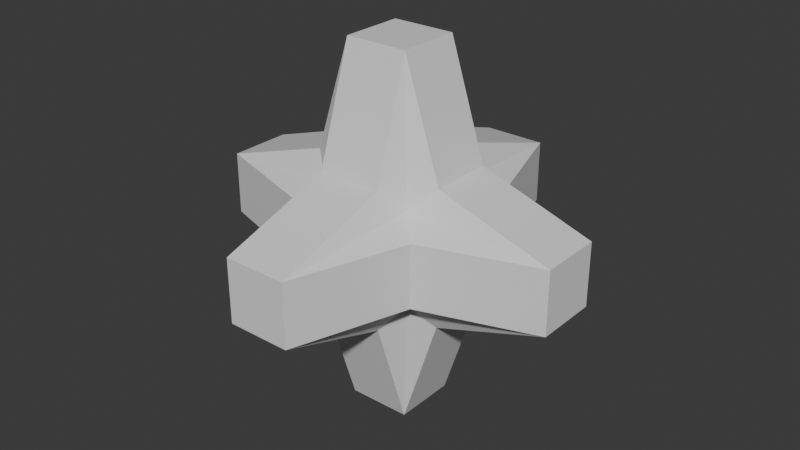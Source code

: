 # Source: Gem2.blend  (saved by Blender 5.0.119; exported with 4.5.12 LTS)
import bpy
from mathutils import Matrix  # noqa: F401  (used for matrix-valued properties, if any)

bpy.ops.wm.read_factory_settings(use_empty=True)
scene = bpy.context.scene
scene.name = 'Scene'

# ---- collections
col_collection = bpy.data.collections.new('Collection'); scene.collection.children.link(col_collection)

# ---- materials (node trees are filled in below, after node groups)
mat_material = bpy.data.materials.new('Material')
mat_material.alpha_threshold = 0.0
mat_material.use_backface_culling_lightprobe_volume = False
mat_material.roughness = 0.5
mat_material.line_color = (0.0, 0.0, 0.0, 1.0)

# ---- material node trees
mat_material.use_nodes = True; mat_material.node_tree.nodes.clear()
_N = mat_material.node_tree.nodes; _L = mat_material.node_tree.links
n0 = _N.new('ShaderNodeOutputMaterial'); n0.name = 'Material Output'; n0.location = (200, 100)
n1 = _N.new('ShaderNodeBsdfPrincipled'); n1.name = 'Principled BSDF'; n1.location = (-200, 100)
_L.new(n1.outputs[0], n0.inputs[0])
n0.is_active_output = True

# ---- world
world_world = bpy.data.worlds.new('World'); scene.world = world_world
world_world.use_nodes = True; world_world.node_tree.nodes.clear()
_N = world_world.node_tree.nodes; _L = world_world.node_tree.links
n0 = _N.new('ShaderNodeOutputWorld'); n0.name = 'World Output'; n0.location = (200, 100)
n1 = _N.new('ShaderNodeBackground'); n1.name = 'Background'; n1.location = (-200, 100)
n1.inputs[0].default_value = (0.05088, 0.05088, 0.05088, 1.0)
_L.new(n1.outputs[0], n0.inputs[0])
n0.is_active_output = True
world_world.color = (0.05088, 0.05088, 0.05088)
world_world.sun_shadow_jitter_overblur = 0.0

# ---- meshes
me_cube = bpy.data.meshes.new('Cube')
me_cube.from_pydata([(0.1735, 1.0, 0.1735), (0.1735, 0.1735, 1.0), (1.0, 0.1735, 0.1735), (0.1735, 0.3764, 0.3764), (0.2627, 0.2627, 0.2627), (0.3764, 0.1735, 0.3764), (0.3764, 0.3764, 0.1735), (0.1735, 0.1735, -1.0), (0.1735, 1.0, -0.1735), (1.0, 0.1735, -0.1735), (0.1735, 0.3764, -0.3764), (0.2627, 0.2627, -0.2627), (0.3764, 0.3764, -0.1735), (0.3764, 0.1735, -0.3764), (1.0, -0.1735, 0.1735), (0.1735, -0.1735, 1.0), (0.1735, -1.0, 0.1735), (0.3764, -0.1735, 0.3764), (0.2627, -0.2627, 0.2627), (0.1735, -0.3764, 0.3764), (0.3764, -0.3764, 0.1735), (1.0, -0.1735, -0.1735), (0.1735, -1.0, -0.1735), (0.1735, -0.1735, -1.0), (0.3764, -0.3764, -0.1735), (0.2627, -0.2627, -0.2627), (0.1735, -0.3764, -0.3764), (0.3764, -0.1735, -0.3764), (-0.1735, 1.0, 0.1735), (-1.0, 0.1735, 0.1735), (-0.1735, 0.1735, 1.0), (-0.3764, 0.3764, 0.1735), (-0.2627, 0.2627, 0.2627), (-0.3764, 0.1735, 0.3764), (-0.1735, 0.3764, 0.3764), (-1.0, 0.1735, -0.1735), (-0.1735, 1.0, -0.1735), (-0.1735, 0.1735, -1.0), (-0.3764, 0.3764, -0.1735), (-0.2627, 0.2627, -0.2627), (-0.1735, 0.3764, -0.3764), (-0.3764, 0.1735, -0.3764), (-1.0, -0.1735, 0.1735), (-0.1735, -1.0, 0.1735), (-0.1735, -0.1735, 1.0), (-0.3764, -0.3764, 0.1735), (-0.2627, -0.2627, 0.2627), (-0.1735, -0.3764, 0.3764), (-0.3764, -0.1735, 0.3764), (-0.1735, -0.1735, -1.0), (-0.1735, -1.0, -0.1735), (-1.0, -0.1735, -0.1735), (-0.1735, -0.3764, -0.3764), (-0.2627, -0.2627, -0.2627), (-0.3764, -0.3764, -0.1735), (-0.3764, -0.1735, -0.3764)], [], [(0, 3, 4, 6), (1, 5, 4, 3), (2, 6, 4, 5), (7, 10, 11, 13), (8, 12, 11, 10), (9, 13, 11, 12), (14, 17, 18, 20), (15, 19, 18, 17), (16, 20, 18, 19), (21, 24, 25, 27), (22, 26, 25, 24), (23, 27, 25, 26), (28, 31, 32, 34), (29, 33, 32, 31), (30, 34, 32, 33), (35, 38, 39, 41), (36, 40, 39, 38), (37, 41, 39, 40), (42, 45, 46, 48), (43, 47, 46, 45), (44, 48, 46, 47), (49, 52, 53, 55), (50, 54, 53, 52), (51, 55, 53, 54), (37, 49, 55, 41), (41, 55, 51, 35), (7, 37, 40, 10), (10, 40, 36, 8), (2, 9, 12, 6), (6, 12, 8, 0), (50, 43, 45, 54), (54, 45, 42, 51), (16, 22, 24, 20), (20, 24, 21, 14), (28, 36, 38, 31), (31, 38, 35, 29), (15, 44, 47, 19), (19, 47, 43, 16), (1, 15, 17, 5), (5, 17, 14, 2), (49, 23, 26, 52), (52, 26, 22, 50), (44, 30, 33, 48), (48, 33, 29, 42), (30, 1, 3, 34), (34, 3, 0, 28), (23, 7, 13, 27), (27, 13, 9, 21), (36, 28, 0, 8), (9, 2, 14, 21), (1, 30, 44, 15), (37, 7, 23, 49), (22, 16, 43, 50), (51, 42, 29, 35)])
_uv = me_cube.uv_layers.new(name='UVMap')
_uv.uv.foreach_set('vector', [0.5217, 0.3967, 0.6767, 0.4483, 0.5943, 0.5, 0.5217, 0.5, 0.7283, 0.6033, 0.625, 0.6033, 0.5943, 0.5, 0.6767, 0.4483, 0.5217, 0.6033, 0.5217, 0.5, 0.5943, 0.5, 0.625, 0.6033, 0.2717, 0.6033, 0.3233, 0.4483, 0.375, 0.5307, 0.375, 0.6033, 0.4783, 0.3967, 0.4783, 0.5, 0.375, 0.5307, 0.3233, 0.4483, 0.4783, 0.6033, 0.375, 0.6033, 0.375, 0.5307, 0.4783, 0.5, 0.5217, 0.6467, 0.625, 0.6467, 0.625, 0.7193, 0.5217, 0.75, 0.7283, 0.6467, 0.6767, 0.8017, 0.625, 0.7193, 0.625, 0.6467, 0.5217, 0.8533, 0.5217, 0.75, 0.625, 0.7193, 0.6767, 0.8017, 0.4783, 0.6467, 0.4783, 0.75, 0.4057, 0.75, 0.375, 0.6467, 0.4783, 0.8533, 0.3233, 0.8017, 0.4057, 0.75, 0.4783, 0.75, 0.2717, 0.6467, 0.375, 0.6467, 0.4057, 0.75, 0.3233, 0.8017, 0.5217, 0.3533, 0.5217, 0.25, 0.5789, 0.2039, 0.625, 0.3533, 0.5217, 0.1467, 0.625, 0.1467, 0.5789, 0.2039, 0.5217, 0.25, 0.7717, 0.6033, 0.7717, 0.5, 0.7828, 0.5, 0.875, 0.6033, 0.4783, 0.1467, 0.4783, 0.25, 0.4211, 0.2961, 0.375, 0.1467, 0.4783, 0.3533, 0.375, 0.3533, 0.4211, 0.2961, 0.4783, 0.25, 0.2283, 0.6033, 0.125, 0.6033, 0.125, 0.5922, 0.2283, 0.5, 0.5217, 0.1033, 0.5217, 0.0, 0.5328, 0.0, 0.625, 0.1033, 0.5217, 0.8967, 0.625, 0.8967, 0.625, 0.9078, 0.5217, 1.0, 0.7717, 0.6467, 0.875, 0.6467, 0.875, 0.6578, 0.7717, 0.75, 0.2283, 0.6467, 0.2283, 0.75, 0.2172, 0.75, 0.125, 0.6467, 0.4783, 0.8967, 0.4783, 1.0, 0.4672, 1.0, 0.375, 0.8967, 0.4783, 0.1033, 0.375, 0.1033, 0.375, 0.09216, 0.4783, 0.0, 0.2283, 0.6033, 0.2283, 0.6467, 0.125, 0.6467, 0.125, 0.6033, 0.375, 0.1467, 0.375, 0.1033, 0.4783, 0.1033, 0.4783, 0.1467, 0.2717, 0.6033, 0.2283, 0.6033, 0.2283, 0.5, 0.3233, 0.4483, 0.3233, 0.4483, 0.375, 0.3533, 0.4783, 0.3533, 0.4783, 0.3967, 0.5217, 0.6033, 0.4783, 0.6033, 0.4783, 0.5, 0.5217, 0.5, 0.5217, 0.5, 0.4783, 0.5, 0.4783, 0.3967, 0.5217, 0.3967, 0.4783, 0.8967, 0.5217, 0.8967, 0.5217, 1.0, 0.4783, 1.0, 0.4783, 0.0, 0.5217, 0.0, 0.5217, 0.1033, 0.4783, 0.1033, 0.5217, 0.8533, 0.4783, 0.8533, 0.4783, 0.75, 0.5217, 0.75, 0.5217, 0.75, 0.4783, 0.75, 0.4783, 0.6467, 0.5217, 0.6467, 0.5217, 0.3533, 0.4783, 0.3533, 0.4783, 0.25, 0.5217, 0.25, 0.5217, 0.25, 0.4783, 0.25, 0.4783, 0.1467, 0.5217, 0.1467, 0.7283, 0.6467, 0.7717, 0.6467, 0.7717, 0.75, 0.6767, 0.8017, 0.6767, 0.8017, 0.625, 0.8967, 0.5217, 0.8967, 0.5217, 0.8533, 0.7283, 0.6033, 0.7283, 0.6467, 0.625, 0.6467, 0.625, 0.6033, 0.625, 0.6033, 0.625, 0.6467, 0.5217, 0.6467, 0.5217, 0.6033, 0.2283, 0.6467, 0.2717, 0.6467, 0.3233, 0.8017, 0.2283, 0.75, 0.375, 0.8967, 0.3233, 0.8017, 0.4783, 0.8533, 0.4783, 0.8967, 0.7717, 0.6467, 0.7717, 0.6033, 0.875, 0.6033, 0.875, 0.6467, 0.625, 0.1033, 0.625, 0.1467, 0.5217, 0.1467, 0.5217, 0.1033, 0.7717, 0.6033, 0.7283, 0.6033, 0.6767, 0.4483, 0.7717, 0.5, 0.625, 0.3533, 0.6767, 0.4483, 0.5217, 0.3967, 0.5217, 0.3533, 0.2717, 0.6467, 0.2717, 0.6033, 0.375, 0.6033, 0.375, 0.6467, 0.375, 0.6467, 0.375, 0.6033, 0.4783, 0.6033, 0.4783, 0.6467, 0.4783, 0.3533, 0.5217, 0.3533, 0.5217, 0.3967, 0.4783, 0.3967, 0.4783, 0.6033, 0.5217, 0.6033, 0.5217, 0.6467, 0.4783, 0.6467, 0.7283, 0.6033, 0.7717, 0.6033, 0.7717, 0.6467, 0.7283, 0.6467, 0.2283, 0.6033, 0.2717, 0.6033, 0.2717, 0.6467, 0.2283, 0.6467, 0.4783, 0.8533, 0.5217, 0.8533, 0.5217, 0.8967, 0.4783, 0.8967, 0.4783, 0.1033, 0.5217, 0.1033, 0.5217, 0.1467, 0.4783, 0.1467])
me_cube.materials.append(mat_material)
me_cube.use_mirror_vertex_groups = False
me_cube.update()

# ---- objects
ob_cube = bpy.data.objects.new('Cube', me_cube)

# ---- transforms, parenting, visibility, modifiers, constraints
ob_cube.location = (0.0, 0.0, 0.0)
ob_cube.lock_rotations_4d = False
ob_cube.empty_display_type = 'ARROWS'
ob_cube.lineart.crease_threshold = 0.0

# ---- collection membership
col_collection.objects.link(ob_cube)

# ---- scene / render settings (as saved in the file)
scene.frame_start = 1; scene.frame_end = 250; scene.frame_set(1)
scene.render.engine = 'BLENDER_EEVEE_NEXT'
scene.render.bake_bias = 0.0
scene.render.bake_samples = 0
scene.cycles.sampling_pattern = 'TABULATED_SOBOL'
scene.eevee.use_volume_custom_range = False
bpy.context.view_layer.update()

# ---- added for rendering (the .blend has no active camera and no usable light): camera, sun
cam_auto = bpy.data.cameras.new('AutoCamera')
cam_auto.lens = 50.0
cam_auto.sensor_width = 36.0
cam_auto.clip_end = 1000.0
ob_auto_camera = bpy.data.objects.new('AutoCamera', cam_auto)
scene.collection.objects.link(ob_auto_camera)
ob_auto_camera.location = (3.20507, -3.84609, 2.56406)
ob_auto_camera.rotation_euler = (1.09748, -7.21219e-08, 0.694738)
scene.camera = ob_auto_camera
light_auto_sun = bpy.data.lights.new('AutoSun', 'SUN')
light_auto_sun.energy = 3.0
light_auto_sun.angle = 0.0523599
ob_auto_sun = bpy.data.objects.new('AutoSun', light_auto_sun)
scene.collection.objects.link(ob_auto_sun)
ob_auto_sun.rotation_euler = (0.872665, 0.174533, 0.523599)
bpy.context.view_layer.update()
